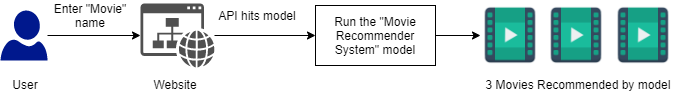

The diagram above was exported from draw.io. Its source (the exported page's mxGraphModel, read from the mxfile embedded in the PNG):
<mxGraphModel dx="868" dy="482" grid="1" gridSize="10" guides="1" tooltips="1" connect="1" arrows="1" fold="1" page="1" pageScale="1" pageWidth="850" pageHeight="1100" math="0" shadow="0">
  <root>
    <mxCell id="0" />
    <mxCell id="1" parent="0" />
    <mxCell id="wlffeEwBgxZJPvSoABR0-5" value="" style="edgeStyle=orthogonalEdgeStyle;rounded=0;orthogonalLoop=1;jettySize=auto;html=1;entryX=0;entryY=0.5;entryDx=0;entryDy=0;" parent="1" source="wlffeEwBgxZJPvSoABR0-12" target="wlffeEwBgxZJPvSoABR0-4" edge="1">
      <mxGeometry relative="1" as="geometry">
        <mxPoint x="280" y="250" as="sourcePoint" />
        <mxPoint x="300" y="250" as="targetPoint" />
      </mxGeometry>
    </mxCell>
    <mxCell id="wlffeEwBgxZJPvSoABR0-3" value="" style="edgeStyle=orthogonalEdgeStyle;rounded=0;orthogonalLoop=1;jettySize=auto;html=1;" parent="1" source="wlffeEwBgxZJPvSoABR0-2" target="wlffeEwBgxZJPvSoABR0-12" edge="1">
      <mxGeometry relative="1" as="geometry">
        <mxPoint x="160" y="250" as="targetPoint" />
      </mxGeometry>
    </mxCell>
    <mxCell id="wlffeEwBgxZJPvSoABR0-2" value="" style="aspect=fixed;pointerEvents=1;shadow=0;dashed=0;html=1;strokeColor=none;labelPosition=center;verticalLabelPosition=bottom;verticalAlign=top;align=center;fillColor=#00188D;shape=mxgraph.azure.user" parent="1" vertex="1">
      <mxGeometry x="50" y="225" width="47" height="50" as="geometry" />
    </mxCell>
    <mxCell id="wlffeEwBgxZJPvSoABR0-7" value="" style="edgeStyle=orthogonalEdgeStyle;rounded=0;orthogonalLoop=1;jettySize=auto;html=1;entryX=0;entryY=0.5;entryDx=0;entryDy=0;" parent="1" source="wlffeEwBgxZJPvSoABR0-4" target="wlffeEwBgxZJPvSoABR0-8" edge="1">
      <mxGeometry relative="1" as="geometry">
        <mxPoint x="490" y="250" as="targetPoint" />
      </mxGeometry>
    </mxCell>
    <mxCell id="wlffeEwBgxZJPvSoABR0-4" value="Run the &quot;Movie Recommender System&quot; model" style="rounded=0;whiteSpace=wrap;html=1;" parent="1" vertex="1">
      <mxGeometry x="365" y="220" width="120" height="60" as="geometry" />
    </mxCell>
    <mxCell id="wlffeEwBgxZJPvSoABR0-11" value="User" style="text;html=1;strokeColor=none;fillColor=none;align=center;verticalAlign=middle;whiteSpace=wrap;rounded=0;" parent="1" vertex="1">
      <mxGeometry x="50" y="289" width="50" height="20" as="geometry" />
    </mxCell>
    <mxCell id="wlffeEwBgxZJPvSoABR0-12" value="" style="pointerEvents=1;shadow=0;dashed=0;html=1;strokeColor=none;fillColor=#505050;labelPosition=center;verticalLabelPosition=bottom;verticalAlign=top;outlineConnect=0;align=center;shape=mxgraph.office.concepts.website;" parent="1" vertex="1">
      <mxGeometry x="190" y="218" width="74" height="64" as="geometry" />
    </mxCell>
    <mxCell id="wlffeEwBgxZJPvSoABR0-15" value="" style="group" parent="1" vertex="1" connectable="0">
      <mxGeometry x="530" y="220" width="193" height="60" as="geometry" />
    </mxCell>
    <mxCell id="wlffeEwBgxZJPvSoABR0-8" value="" style="shape=image;html=1;verticalAlign=top;verticalLabelPosition=bottom;labelBackgroundColor=#ffffff;imageAspect=0;aspect=fixed;image=https://cdn4.iconfinder.com/data/icons/small-n-flat/24/movie-128.png" parent="wlffeEwBgxZJPvSoABR0-15" vertex="1">
      <mxGeometry width="60" height="60" as="geometry" />
    </mxCell>
    <mxCell id="wlffeEwBgxZJPvSoABR0-9" value="" style="shape=image;html=1;verticalAlign=top;verticalLabelPosition=bottom;labelBackgroundColor=#ffffff;imageAspect=0;aspect=fixed;image=https://cdn4.iconfinder.com/data/icons/small-n-flat/24/movie-128.png" parent="wlffeEwBgxZJPvSoABR0-15" vertex="1">
      <mxGeometry x="66" width="60" height="60" as="geometry" />
    </mxCell>
    <mxCell id="wlffeEwBgxZJPvSoABR0-10" value="" style="shape=image;html=1;verticalAlign=top;verticalLabelPosition=bottom;labelBackgroundColor=#ffffff;imageAspect=0;aspect=fixed;image=https://cdn4.iconfinder.com/data/icons/small-n-flat/24/movie-128.png" parent="wlffeEwBgxZJPvSoABR0-15" vertex="1">
      <mxGeometry x="133" width="60" height="60" as="geometry" />
    </mxCell>
    <mxCell id="wlffeEwBgxZJPvSoABR0-16" value="Website" style="text;html=1;strokeColor=none;fillColor=none;align=center;verticalAlign=middle;whiteSpace=wrap;rounded=0;" parent="1" vertex="1">
      <mxGeometry x="190" y="289" width="70" height="20" as="geometry" />
    </mxCell>
    <mxCell id="wlffeEwBgxZJPvSoABR0-17" value="Enter &quot;Movie&quot; name" style="text;html=1;strokeColor=none;fillColor=none;align=center;verticalAlign=middle;whiteSpace=wrap;rounded=0;" parent="1" vertex="1">
      <mxGeometry x="90" y="215" width="100" height="30" as="geometry" />
    </mxCell>
    <mxCell id="wlffeEwBgxZJPvSoABR0-18" value="API hits model" style="text;html=1;strokeColor=none;fillColor=none;align=center;verticalAlign=middle;whiteSpace=wrap;rounded=0;" parent="1" vertex="1">
      <mxGeometry x="264" y="220" width="86" height="20" as="geometry" />
    </mxCell>
    <mxCell id="wlffeEwBgxZJPvSoABR0-19" value="3 Movies Recommended by model" style="text;html=1;strokeColor=none;fillColor=none;align=center;verticalAlign=middle;whiteSpace=wrap;rounded=0;" parent="1" vertex="1">
      <mxGeometry x="533" y="280" width="190" height="38" as="geometry" />
    </mxCell>
  </root>
</mxGraphModel>